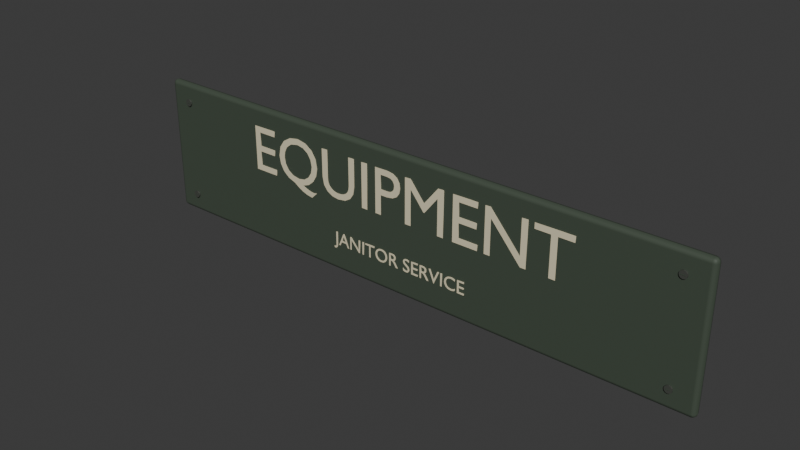# Source: Shop_Equipment_Sign.blend  (saved by Blender 5.2.45; exported with 4.5.12 LTS)
import bpy
from mathutils import Matrix  # noqa: F401  (used for matrix-valued properties, if any)

bpy.ops.wm.read_factory_settings(use_empty=True)
scene = bpy.context.scene
scene.name = 'Scene'

# ---- collections
col_collection = bpy.data.collections.new('Collection'); scene.collection.children.link(col_collection)

# ---- materials (node trees are filled in below, after node groups)
mat_sign_lettering = bpy.data.materials.new('Sign_Lettering')
mat_sign_lettering.diffuse_color = (0.76, 0.69, 0.48, 1.0)
mat_sign_enamel = bpy.data.materials.new('Sign_Enamel')
mat_sign_enamel.diffuse_color = (0.055, 0.075, 0.052, 1.0)
mat_sign_fasteners = bpy.data.materials.new('Sign_Fasteners')
mat_sign_fasteners.diffuse_color = (0.13, 0.14, 0.12, 1.0)

# ---- material node trees
mat_sign_lettering.use_nodes = True; mat_sign_lettering.node_tree.nodes.clear()
_N = mat_sign_lettering.node_tree.nodes; _L = mat_sign_lettering.node_tree.links
n0 = _N.new('ShaderNodeBsdfPrincipled'); n0.name = 'Principled BSDF'; n0.location = (-200, 100)
n0.inputs[0].default_value = (0.76, 0.69, 0.48, 1.0)
n0.inputs[2].default_value = 0.65
n0.inputs[10].default_value = 0.005
n1 = _N.new('ShaderNodeOutputMaterial'); n1.name = 'Material Output'; n1.location = (200, 100)
_L.new(n0.outputs[0], n1.inputs[0])
n1.is_active_output = True
mat_sign_enamel.use_nodes = True; mat_sign_enamel.node_tree.nodes.clear()
_N = mat_sign_enamel.node_tree.nodes; _L = mat_sign_enamel.node_tree.links
n0 = _N.new('ShaderNodeBsdfPrincipled'); n0.name = 'Principled BSDF'; n0.location = (-200, 100)
n0.inputs[0].default_value = (0.055, 0.075, 0.052, 1.0)
n0.inputs[2].default_value = 0.65
n0.inputs[10].default_value = 0.005
n1 = _N.new('ShaderNodeOutputMaterial'); n1.name = 'Material Output'; n1.location = (200, 100)
_L.new(n0.outputs[0], n1.inputs[0])
n1.is_active_output = True
mat_sign_fasteners.use_nodes = True; mat_sign_fasteners.node_tree.nodes.clear()
_N = mat_sign_fasteners.node_tree.nodes; _L = mat_sign_fasteners.node_tree.links
n0 = _N.new('ShaderNodeBsdfPrincipled'); n0.name = 'Principled BSDF'; n0.location = (-200, 100)
n0.inputs[0].default_value = (0.13, 0.14, 0.12, 1.0)
n0.inputs[1].default_value = 0.6
n0.inputs[10].default_value = 0.005
n1 = _N.new('ShaderNodeOutputMaterial'); n1.name = 'Material Output'; n1.location = (200, 100)
_L.new(n0.outputs[0], n1.inputs[0])
n1.is_active_output = True

# ---- world
world_world = bpy.data.worlds.new('World'); scene.world = world_world
world_world.use_nodes = True; world_world.node_tree.nodes.clear()
_N = world_world.node_tree.nodes; _L = world_world.node_tree.links
n0 = _N.new('ShaderNodeOutputWorld'); n0.name = 'World Output'; n0.location = (200, 100)
n1 = _N.new('ShaderNodeBackground'); n1.name = 'Background'; n1.location = (-200, 100)
n1.inputs[0].default_value = (0.05088, 0.05088, 0.05088, 1.0)
_L.new(n1.outputs[0], n0.inputs[0])
n0.is_active_output = True
world_world.color = (0.05088, 0.05088, 0.05088)
world_world.sun_shadow_jitter_overblur = 0.0

# ---- meshes
me_cube_001 = bpy.data.meshes.new('Cube.001')
me_cube_001.from_pydata([(-0.8, -0.0125, -0.19), (-0.8, -0.0125, 0.19), (-0.8, 0.0125, -0.19), (-0.8, 0.0125, 0.19), (0.8, -0.0125, -0.19), (0.8, -0.0125, 0.19), (0.8, 0.0125, -0.19), (0.8, 0.0125, 0.19)], [], [(0, 1, 3, 2), (2, 3, 7, 6), (6, 7, 5, 4), (4, 5, 1, 0), (2, 6, 4, 0), (7, 3, 1, 5)])
_uv = me_cube_001.uv_layers.new(name='UVMap')
_uv.uv.foreach_set('vector', [0.375, 0.0, 0.625, 0.0, 0.625, 0.25, 0.375, 0.25, 0.375, 0.25, 0.625, 0.25, 0.625, 0.5, 0.375, 0.5, 0.375, 0.5, 0.625, 0.5, 0.625, 0.75, 0.375, 0.75, 0.375, 0.75, 0.625, 0.75, 0.625, 1.0, 0.375, 1.0, 0.125, 0.5, 0.375, 0.5, 0.375, 0.75, 0.125, 0.75, 0.625, 0.5, 0.875, 0.5, 0.875, 0.75, 0.625, 0.75])
me_cube_001.materials.append(mat_sign_enamel)
me_cube_001.update()
me_cylinder = bpy.data.meshes.new('Cylinder')
me_cylinder.from_pydata([(0.0, 0.01, -0.002), (0.0, 0.01, 0.002), (0.005, 0.00866, -0.002), (0.005, 0.00866, 0.002), (0.00866, 0.005, -0.002), (0.00866, 0.005, 0.002), (0.01, 0.0, -0.002), (0.01, 0.0, 0.002), (0.00866, -0.005, -0.002), (0.00866, -0.005, 0.002), (0.005, -0.00866, -0.002), (0.005, -0.00866, 0.002), (0.0, -0.01, -0.002), (0.0, -0.01, 0.002), (-0.005, -0.00866, -0.002), (-0.005, -0.00866, 0.002), (-0.00866, -0.005, -0.002), (-0.00866, -0.005, 0.002), (-0.01, 0.0, -0.002), (-0.01, 0.0, 0.002), (-0.00866, 0.005, -0.002), (-0.00866, 0.005, 0.002), (-0.005, 0.00866, -0.002), (-0.005, 0.00866, 0.002)], [], [(0, 1, 3, 2), (2, 3, 5, 4), (4, 5, 7, 6), (6, 7, 9, 8), (8, 9, 11, 10), (10, 11, 13, 12), (12, 13, 15, 14), (14, 15, 17, 16), (16, 17, 19, 18), (18, 19, 21, 20), (3, 1, 23, 21, 19, 17, 15, 13, 11, 9, 7, 5), (20, 21, 23, 22), (22, 23, 1, 0), (0, 2, 4, 6, 8, 10, 12, 14, 16, 18, 20, 22)])
_uv = me_cylinder.uv_layers.new(name='UVMap')
_uv.uv.foreach_set('vector', [1.0, 0.5, 1.0, 1.0, 0.9167, 1.0, 0.9167, 0.5, 0.9167, 0.5, 0.9167, 1.0, 0.8333, 1.0, 0.8333, 0.5, 0.8333, 0.5, 0.8333, 1.0, 0.75, 1.0, 0.75, 0.5, 0.75, 0.5, 0.75, 1.0, 0.6667, 1.0, 0.6667, 0.5, 0.6667, 0.5, 0.6667, 1.0, 0.5833, 1.0, 0.5833, 0.5, 0.5833, 0.5, 0.5833, 1.0, 0.5, 1.0, 0.5, 0.5, 0.5, 0.5, 0.5, 1.0, 0.4167, 1.0, 0.4167, 0.5, 0.4167, 0.5, 0.4167, 1.0, 0.3333, 1.0, 0.3333, 0.5, 0.3333, 0.5, 0.3333, 1.0, 0.25, 1.0, 0.25, 0.5, 0.25, 0.5, 0.25, 1.0, 0.1667, 1.0, 0.1667, 0.5, 0.37, 0.4578, 0.25, 0.49, 0.13, 0.4578, 0.04215, 0.37, 0.01, 0.25, 0.04215, 0.13, 0.13, 0.04215, 0.25, 0.01, 0.37, 0.04215, 0.4578, 0.13, 0.49, 0.25, 0.4578, 0.37, 0.1667, 0.5, 0.1667, 1.0, 0.08333, 1.0, 0.08333, 0.5, 0.08333, 0.5, 0.08333, 1.0, 7.451e-08, 1.0, 7.451e-08, 0.5, 0.75, 0.49, 0.87, 0.4578, 0.9578, 0.37, 0.99, 0.25, 0.9578, 0.13, 0.87, 0.04215, 0.75, 0.01, 0.63, 0.04215, 0.5422, 0.13, 0.51, 0.25, 0.5422, 0.37, 0.63, 0.4578])
me_cylinder.materials.append(mat_sign_fasteners)
me_cylinder.update()
me_cube_002 = bpy.data.meshes.new('Cube.002')
me_cube_002.from_pydata([(-0.5, -0.5, -0.5), (-0.5, -0.5, 0.5), (-0.5, 0.5, -0.5), (-0.5, 0.5, 0.5), (0.5, -0.5, -0.5), (0.5, -0.5, 0.5), (0.5, 0.5, -0.5), (0.5, 0.5, 0.5)], [], [(0, 1, 3, 2), (2, 3, 7, 6), (6, 7, 5, 4), (4, 5, 1, 0), (2, 6, 4, 0), (7, 3, 1, 5)])
_uv = me_cube_002.uv_layers.new(name='UVMap')
_uv.uv.foreach_set('vector', [0.375, 0.0, 0.625, 0.0, 0.625, 0.25, 0.375, 0.25, 0.375, 0.25, 0.625, 0.25, 0.625, 0.5, 0.375, 0.5, 0.375, 0.5, 0.625, 0.5, 0.625, 0.75, 0.375, 0.75, 0.375, 0.75, 0.625, 0.75, 0.625, 1.0, 0.375, 1.0, 0.125, 0.5, 0.375, 0.5, 0.375, 0.75, 0.125, 0.75, 0.625, 0.5, 0.875, 0.5, 0.875, 0.75, 0.625, 0.75])
me_cube_002.materials.append(mat_sign_enamel)
me_cube_002.update()
me_cylinder_001 = bpy.data.meshes.new('Cylinder.001')
me_cylinder_001.from_pydata([(0.0, 0.01, -0.002), (0.0, 0.01, 0.002), (0.005, 0.00866, -0.002), (0.005, 0.00866, 0.002), (0.00866, 0.005, -0.002), (0.00866, 0.005, 0.002), (0.01, 0.0, -0.002), (0.01, 0.0, 0.002), (0.00866, -0.005, -0.002), (0.00866, -0.005, 0.002), (0.005, -0.00866, -0.002), (0.005, -0.00866, 0.002), (0.0, -0.01, -0.002), (0.0, -0.01, 0.002), (-0.005, -0.00866, -0.002), (-0.005, -0.00866, 0.002), (-0.00866, -0.005, -0.002), (-0.00866, -0.005, 0.002), (-0.01, 0.0, -0.002), (-0.01, 0.0, 0.002), (-0.00866, 0.005, -0.002), (-0.00866, 0.005, 0.002), (-0.005, 0.00866, -0.002), (-0.005, 0.00866, 0.002)], [], [(0, 1, 3, 2), (2, 3, 5, 4), (4, 5, 7, 6), (6, 7, 9, 8), (8, 9, 11, 10), (10, 11, 13, 12), (12, 13, 15, 14), (14, 15, 17, 16), (16, 17, 19, 18), (18, 19, 21, 20), (3, 1, 23, 21, 19, 17, 15, 13, 11, 9, 7, 5), (20, 21, 23, 22), (22, 23, 1, 0), (0, 2, 4, 6, 8, 10, 12, 14, 16, 18, 20, 22)])
_uv = me_cylinder_001.uv_layers.new(name='UVMap')
_uv.uv.foreach_set('vector', [1.0, 0.5, 1.0, 1.0, 0.9167, 1.0, 0.9167, 0.5, 0.9167, 0.5, 0.9167, 1.0, 0.8333, 1.0, 0.8333, 0.5, 0.8333, 0.5, 0.8333, 1.0, 0.75, 1.0, 0.75, 0.5, 0.75, 0.5, 0.75, 1.0, 0.6667, 1.0, 0.6667, 0.5, 0.6667, 0.5, 0.6667, 1.0, 0.5833, 1.0, 0.5833, 0.5, 0.5833, 0.5, 0.5833, 1.0, 0.5, 1.0, 0.5, 0.5, 0.5, 0.5, 0.5, 1.0, 0.4167, 1.0, 0.4167, 0.5, 0.4167, 0.5, 0.4167, 1.0, 0.3333, 1.0, 0.3333, 0.5, 0.3333, 0.5, 0.3333, 1.0, 0.25, 1.0, 0.25, 0.5, 0.25, 0.5, 0.25, 1.0, 0.1667, 1.0, 0.1667, 0.5, 0.37, 0.4578, 0.25, 0.49, 0.13, 0.4578, 0.04215, 0.37, 0.01, 0.25, 0.04215, 0.13, 0.13, 0.04215, 0.25, 0.01, 0.37, 0.04215, 0.4578, 0.13, 0.49, 0.25, 0.4578, 0.37, 0.1667, 0.5, 0.1667, 1.0, 0.08333, 1.0, 0.08333, 0.5, 0.08333, 0.5, 0.08333, 1.0, 7.451e-08, 1.0, 7.451e-08, 0.5, 0.75, 0.49, 0.87, 0.4578, 0.9578, 0.37, 0.99, 0.25, 0.9578, 0.13, 0.87, 0.04215, 0.75, 0.01, 0.63, 0.04215, 0.5422, 0.13, 0.51, 0.25, 0.5422, 0.37, 0.63, 0.4578])
me_cylinder_001.materials.append(mat_sign_fasteners)
me_cylinder_001.update()
me_cube_003 = bpy.data.meshes.new('Cube.003')
me_cube_003.from_pydata([(-0.5, -0.5, -0.5), (-0.5, -0.5, 0.5), (-0.5, 0.5, -0.5), (-0.5, 0.5, 0.5), (0.5, -0.5, -0.5), (0.5, -0.5, 0.5), (0.5, 0.5, -0.5), (0.5, 0.5, 0.5)], [], [(0, 1, 3, 2), (2, 3, 7, 6), (6, 7, 5, 4), (4, 5, 1, 0), (2, 6, 4, 0), (7, 3, 1, 5)])
_uv = me_cube_003.uv_layers.new(name='UVMap')
_uv.uv.foreach_set('vector', [0.375, 0.0, 0.625, 0.0, 0.625, 0.25, 0.375, 0.25, 0.375, 0.25, 0.625, 0.25, 0.625, 0.5, 0.375, 0.5, 0.375, 0.5, 0.625, 0.5, 0.625, 0.75, 0.375, 0.75, 0.375, 0.75, 0.625, 0.75, 0.625, 1.0, 0.375, 1.0, 0.125, 0.5, 0.375, 0.5, 0.375, 0.75, 0.125, 0.75, 0.625, 0.5, 0.875, 0.5, 0.875, 0.75, 0.625, 0.75])
me_cube_003.materials.append(mat_sign_enamel)
me_cube_003.update()
me_cylinder_002 = bpy.data.meshes.new('Cylinder.002')
me_cylinder_002.from_pydata([(0.0, 0.01, -0.002), (0.0, 0.01, 0.002), (0.005, 0.00866, -0.002), (0.005, 0.00866, 0.002), (0.00866, 0.005, -0.002), (0.00866, 0.005, 0.002), (0.01, 0.0, -0.002), (0.01, 0.0, 0.002), (0.00866, -0.005, -0.002), (0.00866, -0.005, 0.002), (0.005, -0.00866, -0.002), (0.005, -0.00866, 0.002), (0.0, -0.01, -0.002), (0.0, -0.01, 0.002), (-0.005, -0.00866, -0.002), (-0.005, -0.00866, 0.002), (-0.00866, -0.005, -0.002), (-0.00866, -0.005, 0.002), (-0.01, 0.0, -0.002), (-0.01, 0.0, 0.002), (-0.00866, 0.005, -0.002), (-0.00866, 0.005, 0.002), (-0.005, 0.00866, -0.002), (-0.005, 0.00866, 0.002)], [], [(0, 1, 3, 2), (2, 3, 5, 4), (4, 5, 7, 6), (6, 7, 9, 8), (8, 9, 11, 10), (10, 11, 13, 12), (12, 13, 15, 14), (14, 15, 17, 16), (16, 17, 19, 18), (18, 19, 21, 20), (3, 1, 23, 21, 19, 17, 15, 13, 11, 9, 7, 5), (20, 21, 23, 22), (22, 23, 1, 0), (0, 2, 4, 6, 8, 10, 12, 14, 16, 18, 20, 22)])
_uv = me_cylinder_002.uv_layers.new(name='UVMap')
_uv.uv.foreach_set('vector', [1.0, 0.5, 1.0, 1.0, 0.9167, 1.0, 0.9167, 0.5, 0.9167, 0.5, 0.9167, 1.0, 0.8333, 1.0, 0.8333, 0.5, 0.8333, 0.5, 0.8333, 1.0, 0.75, 1.0, 0.75, 0.5, 0.75, 0.5, 0.75, 1.0, 0.6667, 1.0, 0.6667, 0.5, 0.6667, 0.5, 0.6667, 1.0, 0.5833, 1.0, 0.5833, 0.5, 0.5833, 0.5, 0.5833, 1.0, 0.5, 1.0, 0.5, 0.5, 0.5, 0.5, 0.5, 1.0, 0.4167, 1.0, 0.4167, 0.5, 0.4167, 0.5, 0.4167, 1.0, 0.3333, 1.0, 0.3333, 0.5, 0.3333, 0.5, 0.3333, 1.0, 0.25, 1.0, 0.25, 0.5, 0.25, 0.5, 0.25, 1.0, 0.1667, 1.0, 0.1667, 0.5, 0.37, 0.4578, 0.25, 0.49, 0.13, 0.4578, 0.04215, 0.37, 0.01, 0.25, 0.04215, 0.13, 0.13, 0.04215, 0.25, 0.01, 0.37, 0.04215, 0.4578, 0.13, 0.49, 0.25, 0.4578, 0.37, 0.1667, 0.5, 0.1667, 1.0, 0.08333, 1.0, 0.08333, 0.5, 0.08333, 0.5, 0.08333, 1.0, 7.451e-08, 1.0, 7.451e-08, 0.5, 0.75, 0.49, 0.87, 0.4578, 0.9578, 0.37, 0.99, 0.25, 0.9578, 0.13, 0.87, 0.04215, 0.75, 0.01, 0.63, 0.04215, 0.5422, 0.13, 0.51, 0.25, 0.5422, 0.37, 0.63, 0.4578])
me_cylinder_002.materials.append(mat_sign_fasteners)
me_cylinder_002.update()
me_cube_004 = bpy.data.meshes.new('Cube.004')
me_cube_004.from_pydata([(-0.5, -0.5, -0.5), (-0.5, -0.5, 0.5), (-0.5, 0.5, -0.5), (-0.5, 0.5, 0.5), (0.5, -0.5, -0.5), (0.5, -0.5, 0.5), (0.5, 0.5, -0.5), (0.5, 0.5, 0.5)], [], [(0, 1, 3, 2), (2, 3, 7, 6), (6, 7, 5, 4), (4, 5, 1, 0), (2, 6, 4, 0), (7, 3, 1, 5)])
_uv = me_cube_004.uv_layers.new(name='UVMap')
_uv.uv.foreach_set('vector', [0.375, 0.0, 0.625, 0.0, 0.625, 0.25, 0.375, 0.25, 0.375, 0.25, 0.625, 0.25, 0.625, 0.5, 0.375, 0.5, 0.375, 0.5, 0.625, 0.5, 0.625, 0.75, 0.375, 0.75, 0.375, 0.75, 0.625, 0.75, 0.625, 1.0, 0.375, 1.0, 0.125, 0.5, 0.375, 0.5, 0.375, 0.75, 0.125, 0.75, 0.625, 0.5, 0.875, 0.5, 0.875, 0.75, 0.625, 0.75])
me_cube_004.materials.append(mat_sign_enamel)
me_cube_004.update()
me_cylinder_003 = bpy.data.meshes.new('Cylinder.003')
me_cylinder_003.from_pydata([(0.0, 0.01, -0.002), (0.0, 0.01, 0.002), (0.005, 0.00866, -0.002), (0.005, 0.00866, 0.002), (0.00866, 0.005, -0.002), (0.00866, 0.005, 0.002), (0.01, 0.0, -0.002), (0.01, 0.0, 0.002), (0.00866, -0.005, -0.002), (0.00866, -0.005, 0.002), (0.005, -0.00866, -0.002), (0.005, -0.00866, 0.002), (0.0, -0.01, -0.002), (0.0, -0.01, 0.002), (-0.005, -0.00866, -0.002), (-0.005, -0.00866, 0.002), (-0.00866, -0.005, -0.002), (-0.00866, -0.005, 0.002), (-0.01, 0.0, -0.002), (-0.01, 0.0, 0.002), (-0.00866, 0.005, -0.002), (-0.00866, 0.005, 0.002), (-0.005, 0.00866, -0.002), (-0.005, 0.00866, 0.002)], [], [(0, 1, 3, 2), (2, 3, 5, 4), (4, 5, 7, 6), (6, 7, 9, 8), (8, 9, 11, 10), (10, 11, 13, 12), (12, 13, 15, 14), (14, 15, 17, 16), (16, 17, 19, 18), (18, 19, 21, 20), (3, 1, 23, 21, 19, 17, 15, 13, 11, 9, 7, 5), (20, 21, 23, 22), (22, 23, 1, 0), (0, 2, 4, 6, 8, 10, 12, 14, 16, 18, 20, 22)])
_uv = me_cylinder_003.uv_layers.new(name='UVMap')
_uv.uv.foreach_set('vector', [1.0, 0.5, 1.0, 1.0, 0.9167, 1.0, 0.9167, 0.5, 0.9167, 0.5, 0.9167, 1.0, 0.8333, 1.0, 0.8333, 0.5, 0.8333, 0.5, 0.8333, 1.0, 0.75, 1.0, 0.75, 0.5, 0.75, 0.5, 0.75, 1.0, 0.6667, 1.0, 0.6667, 0.5, 0.6667, 0.5, 0.6667, 1.0, 0.5833, 1.0, 0.5833, 0.5, 0.5833, 0.5, 0.5833, 1.0, 0.5, 1.0, 0.5, 0.5, 0.5, 0.5, 0.5, 1.0, 0.4167, 1.0, 0.4167, 0.5, 0.4167, 0.5, 0.4167, 1.0, 0.3333, 1.0, 0.3333, 0.5, 0.3333, 0.5, 0.3333, 1.0, 0.25, 1.0, 0.25, 0.5, 0.25, 0.5, 0.25, 1.0, 0.1667, 1.0, 0.1667, 0.5, 0.37, 0.4578, 0.25, 0.49, 0.13, 0.4578, 0.04215, 0.37, 0.01, 0.25, 0.04215, 0.13, 0.13, 0.04215, 0.25, 0.01, 0.37, 0.04215, 0.4578, 0.13, 0.49, 0.25, 0.4578, 0.37, 0.1667, 0.5, 0.1667, 1.0, 0.08333, 1.0, 0.08333, 0.5, 0.08333, 0.5, 0.08333, 1.0, 7.451e-08, 1.0, 7.451e-08, 0.5, 0.75, 0.49, 0.87, 0.4578, 0.9578, 0.37, 0.99, 0.25, 0.9578, 0.13, 0.87, 0.04215, 0.75, 0.01, 0.63, 0.04215, 0.5422, 0.13, 0.51, 0.25, 0.5422, 0.37, 0.63, 0.4578])
me_cylinder_003.materials.append(mat_sign_fasteners)
me_cylinder_003.update()
me_cube_005 = bpy.data.meshes.new('Cube.005')
me_cube_005.from_pydata([(-0.5, -0.5, -0.5), (-0.5, -0.5, 0.5), (-0.5, 0.5, -0.5), (-0.5, 0.5, 0.5), (0.5, -0.5, -0.5), (0.5, -0.5, 0.5), (0.5, 0.5, -0.5), (0.5, 0.5, 0.5)], [], [(0, 1, 3, 2), (2, 3, 7, 6), (6, 7, 5, 4), (4, 5, 1, 0), (2, 6, 4, 0), (7, 3, 1, 5)])
_uv = me_cube_005.uv_layers.new(name='UVMap')
_uv.uv.foreach_set('vector', [0.375, 0.0, 0.625, 0.0, 0.625, 0.25, 0.375, 0.25, 0.375, 0.25, 0.625, 0.25, 0.625, 0.5, 0.375, 0.5, 0.375, 0.5, 0.625, 0.5, 0.625, 0.75, 0.375, 0.75, 0.375, 0.75, 0.625, 0.75, 0.625, 1.0, 0.375, 1.0, 0.125, 0.5, 0.375, 0.5, 0.375, 0.75, 0.125, 0.75, 0.625, 0.5, 0.875, 0.5, 0.875, 0.75, 0.625, 0.75])
me_cube_005.materials.append(mat_sign_enamel)
me_cube_005.update()

# ---- curves / text
txt_equipment = bpy.data.curves.new('EQUIPMENT', 'FONT')
txt_equipment.dimensions = '2D'
txt_equipment.body = 'EQUIPMENT'
txt_equipment.materials.append(mat_sign_lettering)
txt_equipment.extrude = 0.0005
txt_equipment.resolution_u = 4
txt_equipment.align_x = 'CENTER'
txt_equipment.size = 0.18
txt_janitor_service = bpy.data.curves.new('JANITOR SERVICE', 'FONT')
txt_janitor_service.dimensions = '2D'
txt_janitor_service.body = 'JANITOR SERVICE'
txt_janitor_service.materials.append(mat_sign_lettering)
txt_janitor_service.extrude = 0.0005
txt_janitor_service.resolution_u = 4
txt_janitor_service.align_x = 'CENTER'
txt_janitor_service.size = 0.052

# ---- objects
ob_equipment = bpy.data.objects.new('EQUIPMENT', txt_equipment)
ob_janitor_service = bpy.data.objects.new('JANITOR SERVICE', txt_janitor_service)
ob_sm_shop_equipment_sign = bpy.data.objects.new('SM_Shop_Equipment_Sign', me_cube_001)
ob_slotted_fixing = bpy.data.objects.new('Slotted fixing', me_cylinder)
ob_fixing_slot = bpy.data.objects.new('Fixing slot', me_cube_002)
ob_slotted_fixing_001 = bpy.data.objects.new('Slotted fixing.001', me_cylinder_001)
ob_fixing_slot_001 = bpy.data.objects.new('Fixing slot.001', me_cube_003)
ob_slotted_fixing_002 = bpy.data.objects.new('Slotted fixing.002', me_cylinder_002)
ob_fixing_slot_002 = bpy.data.objects.new('Fixing slot.002', me_cube_004)
ob_slotted_fixing_003 = bpy.data.objects.new('Slotted fixing.003', me_cylinder_003)
ob_fixing_slot_003 = bpy.data.objects.new('Fixing slot.003', me_cube_005)

# ---- transforms, parenting, visibility, modifiers, constraints
ob_equipment.location = (0.0, -0.0135, 0.015)
ob_equipment.rotation_euler = (1.571, 0.0, 0.0)
ob_janitor_service.location = (0.0, -0.0135, -0.115)
ob_janitor_service.rotation_euler = (1.571, 0.0, 0.0)
ob_sm_shop_equipment_sign.location = (0.0, 0.0, 0.0)
_m = ob_sm_shop_equipment_sign.modifiers.new('Folded rounded edges', 'BEVEL')
_m.width = 0.012
_m.width_pct = 0.012
_m.segments = 3
_m = ob_sm_shop_equipment_sign.modifiers.new('Weighted panel normals', 'WEIGHTED_NORMAL')
ob_slotted_fixing.location = (-0.735, -0.015, -0.137)
ob_slotted_fixing.rotation_euler = (1.571, 0.0, 0.0)
ob_fixing_slot.location = (-0.735, -0.0175, -0.137)
ob_fixing_slot.scale = (0.012, 0.0005, 0.0018)
ob_slotted_fixing_001.location = (-0.735, -0.015, 0.137)
ob_slotted_fixing_001.rotation_euler = (1.571, 0.0, 0.0)
ob_fixing_slot_001.location = (-0.735, -0.0175, 0.137)
ob_fixing_slot_001.scale = (0.012, 0.0005, 0.0018)
ob_slotted_fixing_002.location = (0.735, -0.015, -0.137)
ob_slotted_fixing_002.rotation_euler = (1.571, 0.0, 0.0)
ob_fixing_slot_002.location = (0.735, -0.0175, -0.137)
ob_fixing_slot_002.scale = (0.012, 0.0005, 0.0018)
ob_slotted_fixing_003.location = (0.735, -0.015, 0.137)
ob_slotted_fixing_003.rotation_euler = (1.571, 0.0, 0.0)
ob_fixing_slot_003.location = (0.735, -0.0175, 0.137)
ob_fixing_slot_003.scale = (0.012, 0.0005, 0.0018)

# ---- collection membership
scene.collection.objects.link(ob_equipment)
scene.collection.objects.link(ob_janitor_service)
col_collection.objects.link(ob_sm_shop_equipment_sign)
col_collection.objects.link(ob_slotted_fixing)
col_collection.objects.link(ob_fixing_slot)
col_collection.objects.link(ob_slotted_fixing_001)
col_collection.objects.link(ob_fixing_slot_001)
col_collection.objects.link(ob_slotted_fixing_002)
col_collection.objects.link(ob_fixing_slot_002)
col_collection.objects.link(ob_slotted_fixing_003)
col_collection.objects.link(ob_fixing_slot_003)

# ---- scene / render settings (as saved in the file)
scene.frame_start = 1; scene.frame_end = 250; scene.frame_set(1)
scene.render.engine = 'BLENDER_EEVEE_NEXT'
scene.render.bake_bias = 0.0
scene.render.bake_samples = 0
scene.render.compositor_device = 'GPU'
scene.eevee.use_volume_custom_range = False
scene.eevee.fast_gi_thickness_near = 0.1
scene.eevee.fast_gi_thickness_far = 0.0
scene.eevee.ray_tracing_options.screen_trace_thickness = 0.1
bpy.context.view_layer.update()

# ---- added for rendering (the .blend has no active camera and no usable light): camera, sun
cam_auto = bpy.data.cameras.new('AutoCamera')
cam_auto.lens = 50.0
cam_auto.sensor_width = 36.0
cam_auto.clip_end = 1000.0
ob_auto_camera = bpy.data.objects.new('AutoCamera', cam_auto)
scene.collection.objects.link(ob_auto_camera)
ob_auto_camera.location = (1.52179, -1.82878, 1.21744)
ob_auto_camera.rotation_euler = (1.09748, -7.21219e-08, 0.694738)
scene.camera = ob_auto_camera
light_auto_sun = bpy.data.lights.new('AutoSun', 'SUN')
light_auto_sun.energy = 3.0
light_auto_sun.angle = 0.0523599
ob_auto_sun = bpy.data.objects.new('AutoSun', light_auto_sun)
scene.collection.objects.link(ob_auto_sun)
ob_auto_sun.rotation_euler = (0.872665, 0.174533, 0.523599)
bpy.context.view_layer.update()
